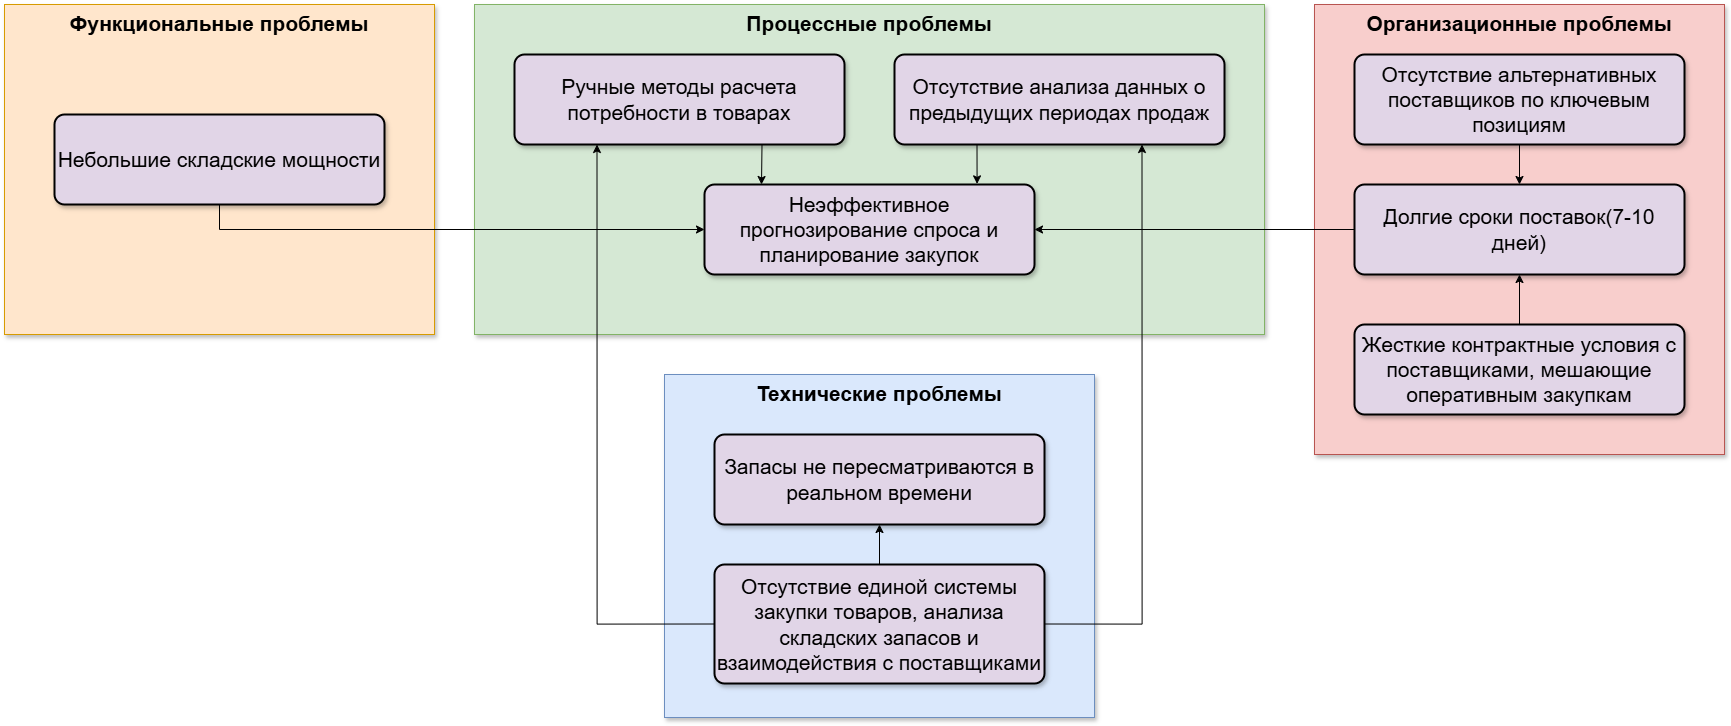

The diagram above was exported from draw.io. Its source (the exported page's mxGraphModel, read from the mxfile embedded in the PNG):
<mxGraphModel dx="2883" dy="21" grid="1" gridSize="10" guides="1" tooltips="1" connect="1" arrows="1" fold="1" page="1" pageScale="1" pageWidth="827" pageHeight="1169" math="0" shadow="0">
  <root>
    <mxCell id="0" />
    <mxCell id="1" parent="0" />
    <mxCell id="rurgSEElUELqK0gx86CT-1" value="&lt;b&gt;&lt;font&gt;Технические проблемы&lt;/font&gt;&lt;/b&gt;" style="whiteSpace=wrap;html=1;fillColor=#dae8fc;strokeColor=#6c8ebf;labelPosition=center;verticalLabelPosition=middle;align=center;verticalAlign=top;shadow=1;fontSize=21;" vertex="1" parent="1">
      <mxGeometry x="610" y="2460" width="430" height="343" as="geometry" />
    </mxCell>
    <mxCell id="rurgSEElUELqK0gx86CT-3" value="&lt;font&gt;Запасы не пересматриваются в реальном времени&lt;/font&gt;" style="points=[[0.25,0,0],[0.5,0,0],[0.75,0,0],[1,0.25,0],[1,0.5,0],[1,0.75,0],[0.75,1,0],[0.5,1,0],[0.25,1,0],[0,0.75,0],[0,0.5,0],[0,0.25,0]];shape=mxgraph.bpmn.task2;whiteSpace=wrap;rectStyle=rounded;size=10;html=1;container=1;expand=0;collapsible=0;taskMarker=abstract;fillColor=#e1d5e7;strokeColor=default;strokeWidth=2;shadow=1;fontSize=21;" vertex="1" parent="1">
      <mxGeometry x="660" y="2520" width="330" height="90" as="geometry" />
    </mxCell>
    <mxCell id="rurgSEElUELqK0gx86CT-4" value="&lt;font&gt;Отсутствие единой системы закупки товаров, анализа складских запасов и взаимодействия с поставщиками&lt;/font&gt;" style="points=[[0.25,0,0],[0.5,0,0],[0.75,0,0],[1,0.25,0],[1,0.5,0],[1,0.75,0],[0.75,1,0],[0.5,1,0],[0.25,1,0],[0,0.75,0],[0,0.5,0],[0,0.25,0]];shape=mxgraph.bpmn.task2;whiteSpace=wrap;rectStyle=rounded;size=10;html=1;container=1;expand=0;collapsible=0;taskMarker=abstract;fillColor=#e1d5e7;strokeColor=default;strokeWidth=2;align=center;shadow=1;fontSize=21;" vertex="1" parent="1">
      <mxGeometry x="660" y="2650" width="330" height="119" as="geometry" />
    </mxCell>
    <mxCell id="rurgSEElUELqK0gx86CT-6" value="&lt;b&gt;&lt;font&gt;Процессные проблемы&lt;/font&gt;&lt;/b&gt;" style="whiteSpace=wrap;html=1;fillColor=#d5e8d4;strokeColor=#82b366;labelPosition=center;verticalLabelPosition=middle;align=center;verticalAlign=top;shadow=1;fontSize=21;" vertex="1" parent="1">
      <mxGeometry x="420" y="2090" width="790" height="330" as="geometry" />
    </mxCell>
    <mxCell id="rurgSEElUELqK0gx86CT-7" value="&lt;font&gt;Ручные методы расчета потребности в товарах&lt;/font&gt;" style="points=[[0.25,0,0],[0.5,0,0],[0.75,0,0],[1,0.25,0],[1,0.5,0],[1,0.75,0],[0.75,1,0],[0.5,1,0],[0.25,1,0],[0,0.75,0],[0,0.5,0],[0,0.25,0]];shape=mxgraph.bpmn.task2;whiteSpace=wrap;rectStyle=rounded;size=10;html=1;container=1;expand=0;collapsible=0;taskMarker=abstract;fillColor=#e1d5e7;strokeColor=default;strokeWidth=2;align=center;shadow=1;fontSize=21;" vertex="1" parent="1">
      <mxGeometry x="460" y="2140" width="330" height="90" as="geometry" />
    </mxCell>
    <mxCell id="rurgSEElUELqK0gx86CT-9" value="&lt;font&gt;Отсутствие анализа данных о предыдущих периодах продаж&lt;/font&gt;" style="points=[[0.25,0,0],[0.5,0,0],[0.75,0,0],[1,0.25,0],[1,0.5,0],[1,0.75,0],[0.75,1,0],[0.5,1,0],[0.25,1,0],[0,0.75,0],[0,0.5,0],[0,0.25,0]];shape=mxgraph.bpmn.task2;whiteSpace=wrap;rectStyle=rounded;size=10;html=1;container=1;expand=0;collapsible=0;taskMarker=abstract;fillColor=#e1d5e7;strokeColor=default;strokeWidth=2;align=center;shadow=1;fontSize=21;" vertex="1" parent="1">
      <mxGeometry x="840" y="2140" width="330" height="90" as="geometry" />
    </mxCell>
    <mxCell id="rurgSEElUELqK0gx86CT-10" value="&lt;font&gt;Неэффективное прогнозирование спроса и планирование закупок&lt;/font&gt;" style="points=[[0.25,0,0],[0.5,0,0],[0.75,0,0],[1,0.25,0],[1,0.5,0],[1,0.75,0],[0.75,1,0],[0.5,1,0],[0.25,1,0],[0,0.75,0],[0,0.5,0],[0,0.25,0]];shape=mxgraph.bpmn.task2;whiteSpace=wrap;rectStyle=rounded;size=10;html=1;container=1;expand=0;collapsible=0;taskMarker=abstract;fillColor=#e1d5e7;strokeColor=default;strokeWidth=2;align=center;shadow=1;fontSize=21;" vertex="1" parent="1">
      <mxGeometry x="650" y="2270" width="330" height="90" as="geometry" />
    </mxCell>
    <mxCell id="rurgSEElUELqK0gx86CT-11" value="&lt;b&gt;&lt;font&gt;Функциональные проблемы&lt;/font&gt;&lt;/b&gt;" style="whiteSpace=wrap;html=1;fillColor=#ffe6cc;strokeColor=#d79b00;labelPosition=center;verticalLabelPosition=middle;align=center;verticalAlign=top;shadow=1;fontSize=21;" vertex="1" parent="1">
      <mxGeometry x="-50" y="2090" width="430" height="330" as="geometry" />
    </mxCell>
    <mxCell id="rurgSEElUELqK0gx86CT-12" value="&lt;font&gt;Небольшие складские мощности&lt;/font&gt;" style="points=[[0.25,0,0],[0.5,0,0],[0.75,0,0],[1,0.25,0],[1,0.5,0],[1,0.75,0],[0.75,1,0],[0.5,1,0],[0.25,1,0],[0,0.75,0],[0,0.5,0],[0,0.25,0]];shape=mxgraph.bpmn.task2;whiteSpace=wrap;rectStyle=rounded;size=10;html=1;container=1;expand=0;collapsible=0;taskMarker=abstract;fillColor=#e1d5e7;strokeColor=default;strokeWidth=2;align=center;shadow=1;fontSize=21;" vertex="1" parent="1">
      <mxGeometry y="2200" width="330" height="90" as="geometry" />
    </mxCell>
    <mxCell id="rurgSEElUELqK0gx86CT-14" value="&lt;b&gt;&lt;font&gt;Организационные проблемы&lt;/font&gt;&lt;/b&gt;" style="whiteSpace=wrap;html=1;fillColor=#f8cecc;strokeColor=#b85450;labelPosition=center;verticalLabelPosition=middle;align=center;verticalAlign=top;shadow=1;fontSize=21;" vertex="1" parent="1">
      <mxGeometry x="1260" y="2090" width="410" height="450" as="geometry" />
    </mxCell>
    <mxCell id="rurgSEElUELqK0gx86CT-15" value="&lt;font&gt;Отсутствие альтернативных поставщиков по ключевым позициям&lt;/font&gt;" style="points=[[0.25,0,0],[0.5,0,0],[0.75,0,0],[1,0.25,0],[1,0.5,0],[1,0.75,0],[0.75,1,0],[0.5,1,0],[0.25,1,0],[0,0.75,0],[0,0.5,0],[0,0.25,0]];shape=mxgraph.bpmn.task2;whiteSpace=wrap;rectStyle=rounded;size=10;html=1;container=1;expand=0;collapsible=0;taskMarker=abstract;fillColor=#e1d5e7;strokeColor=default;strokeWidth=2;align=center;shadow=1;fontSize=21;" vertex="1" parent="1">
      <mxGeometry x="1300" y="2140" width="330" height="90" as="geometry" />
    </mxCell>
    <mxCell id="rurgSEElUELqK0gx86CT-16" value="&lt;font&gt;Жесткие контрактные условия с поставщиками, мешающие оперативным закупкам&lt;/font&gt;" style="points=[[0.25,0,0],[0.5,0,0],[0.75,0,0],[1,0.25,0],[1,0.5,0],[1,0.75,0],[0.75,1,0],[0.5,1,0],[0.25,1,0],[0,0.75,0],[0,0.5,0],[0,0.25,0]];shape=mxgraph.bpmn.task2;whiteSpace=wrap;rectStyle=rounded;size=10;html=1;container=1;expand=0;collapsible=0;taskMarker=abstract;fillColor=#e1d5e7;strokeColor=default;strokeWidth=2;align=center;shadow=1;fontSize=21;" vertex="1" parent="1">
      <mxGeometry x="1300" y="2410" width="330" height="90" as="geometry" />
    </mxCell>
    <mxCell id="rurgSEElUELqK0gx86CT-17" value="&lt;font&gt;Долгие сроки поставок(7-10 дней)&lt;/font&gt;" style="points=[[0.25,0,0],[0.5,0,0],[0.75,0,0],[1,0.25,0],[1,0.5,0],[1,0.75,0],[0.75,1,0],[0.5,1,0],[0.25,1,0],[0,0.75,0],[0,0.5,0],[0,0.25,0]];shape=mxgraph.bpmn.task2;whiteSpace=wrap;rectStyle=rounded;size=10;html=1;container=1;expand=0;collapsible=0;taskMarker=abstract;fillColor=#e1d5e7;strokeColor=default;strokeWidth=2;align=center;shadow=1;fontSize=21;" vertex="1" parent="1">
      <mxGeometry x="1300" y="2270" width="330" height="90" as="geometry" />
    </mxCell>
    <mxCell id="rurgSEElUELqK0gx86CT-20" style="edgeStyle=orthogonalEdgeStyle;rounded=0;orthogonalLoop=1;jettySize=auto;html=1;exitX=0.5;exitY=0;exitDx=0;exitDy=0;exitPerimeter=0;entryX=0.5;entryY=1;entryDx=0;entryDy=0;entryPerimeter=0;fontSize=21;" edge="1" parent="1" source="rurgSEElUELqK0gx86CT-4" target="rurgSEElUELqK0gx86CT-3">
      <mxGeometry relative="1" as="geometry" />
    </mxCell>
    <mxCell id="rurgSEElUELqK0gx86CT-21" style="edgeStyle=orthogonalEdgeStyle;rounded=0;orthogonalLoop=1;jettySize=auto;html=1;exitX=1;exitY=0.5;exitDx=0;exitDy=0;exitPerimeter=0;entryX=0.75;entryY=1;entryDx=0;entryDy=0;entryPerimeter=0;fontSize=21;" edge="1" parent="1" source="rurgSEElUELqK0gx86CT-4" target="rurgSEElUELqK0gx86CT-9">
      <mxGeometry relative="1" as="geometry" />
    </mxCell>
    <mxCell id="rurgSEElUELqK0gx86CT-22" style="edgeStyle=orthogonalEdgeStyle;rounded=0;orthogonalLoop=1;jettySize=auto;html=1;exitX=0;exitY=0.5;exitDx=0;exitDy=0;exitPerimeter=0;entryX=0.25;entryY=1;entryDx=0;entryDy=0;entryPerimeter=0;fontSize=21;" edge="1" parent="1" source="rurgSEElUELqK0gx86CT-4" target="rurgSEElUELqK0gx86CT-7">
      <mxGeometry relative="1" as="geometry" />
    </mxCell>
    <mxCell id="rurgSEElUELqK0gx86CT-23" style="edgeStyle=orthogonalEdgeStyle;rounded=0;orthogonalLoop=1;jettySize=auto;html=1;exitX=0.75;exitY=1;exitDx=0;exitDy=0;exitPerimeter=0;fontSize=21;" edge="1" parent="1" source="rurgSEElUELqK0gx86CT-7">
      <mxGeometry relative="1" as="geometry">
        <mxPoint x="707" y="2270" as="targetPoint" />
      </mxGeometry>
    </mxCell>
    <mxCell id="rurgSEElUELqK0gx86CT-24" style="edgeStyle=orthogonalEdgeStyle;rounded=0;orthogonalLoop=1;jettySize=auto;html=1;exitX=0.25;exitY=1;exitDx=0;exitDy=0;exitPerimeter=0;entryX=0.826;entryY=-0.007;entryDx=0;entryDy=0;entryPerimeter=0;fontSize=21;" edge="1" parent="1" source="rurgSEElUELqK0gx86CT-9" target="rurgSEElUELqK0gx86CT-10">
      <mxGeometry relative="1" as="geometry" />
    </mxCell>
    <mxCell id="rurgSEElUELqK0gx86CT-28" style="edgeStyle=orthogonalEdgeStyle;rounded=0;orthogonalLoop=1;jettySize=auto;html=1;exitX=0.5;exitY=1;exitDx=0;exitDy=0;exitPerimeter=0;entryX=0;entryY=0.5;entryDx=0;entryDy=0;entryPerimeter=0;fontSize=21;" edge="1" parent="1" source="rurgSEElUELqK0gx86CT-12" target="rurgSEElUELqK0gx86CT-10">
      <mxGeometry relative="1" as="geometry" />
    </mxCell>
    <mxCell id="rurgSEElUELqK0gx86CT-33" style="edgeStyle=orthogonalEdgeStyle;rounded=0;orthogonalLoop=1;jettySize=auto;html=1;exitX=0;exitY=0.5;exitDx=0;exitDy=0;exitPerimeter=0;entryX=1;entryY=0.5;entryDx=0;entryDy=0;entryPerimeter=0;fontSize=21;" edge="1" parent="1" source="rurgSEElUELqK0gx86CT-17" target="rurgSEElUELqK0gx86CT-10">
      <mxGeometry relative="1" as="geometry" />
    </mxCell>
    <mxCell id="rurgSEElUELqK0gx86CT-38" style="edgeStyle=orthogonalEdgeStyle;rounded=0;orthogonalLoop=1;jettySize=auto;html=1;exitX=0.5;exitY=1;exitDx=0;exitDy=0;exitPerimeter=0;entryX=0.5;entryY=0;entryDx=0;entryDy=0;entryPerimeter=0;fontSize=21;" edge="1" parent="1" source="rurgSEElUELqK0gx86CT-15" target="rurgSEElUELqK0gx86CT-17">
      <mxGeometry relative="1" as="geometry" />
    </mxCell>
    <mxCell id="rurgSEElUELqK0gx86CT-39" style="edgeStyle=orthogonalEdgeStyle;rounded=0;orthogonalLoop=1;jettySize=auto;html=1;exitX=0.5;exitY=0;exitDx=0;exitDy=0;exitPerimeter=0;entryX=0.5;entryY=1;entryDx=0;entryDy=0;entryPerimeter=0;fontSize=21;" edge="1" parent="1" source="rurgSEElUELqK0gx86CT-16" target="rurgSEElUELqK0gx86CT-17">
      <mxGeometry relative="1" as="geometry" />
    </mxCell>
  </root>
</mxGraphModel>